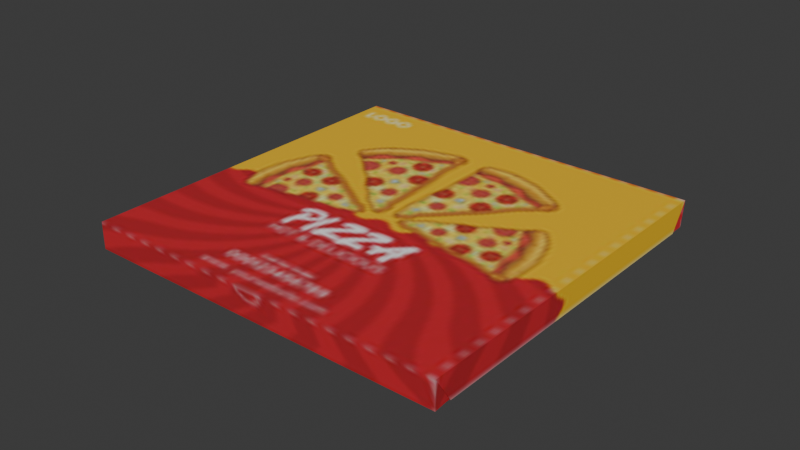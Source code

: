 # Source: Pizza.blend  (saved by Blender 5.2.45; exported with 4.5.12 LTS)
import bpy
from mathutils import Matrix  # noqa: F401  (used for matrix-valued properties, if any)

bpy.ops.wm.read_factory_settings(use_empty=True)
scene = bpy.context.scene
scene.name = 'Scene'

# ---- collections
col_collection = bpy.data.collections.new('Collection'); scene.collection.children.link(col_collection)

# ---- images (referenced by path relative to the original .blend; pixels are not part of the script)
import os
ASSET_DIR = os.environ.get("B2B_ASSET_DIR", "")  # directory of the original .blend (textures are referenced by path, not embedded)
HERE = os.path.dirname(os.path.abspath(__file__))  # packed textures are extracted next to this script under _unpacked/

def load_image(name, relpath, width, height, colorspace="sRGB"):
    """Load a texture the original file referenced (path relative to the .blend, or extracted next to this script)."""
    p = next((c for c in (os.path.join(HERE, relpath), os.path.join(ASSET_DIR, relpath)) if relpath and os.path.exists(c)), "")
    if p:
        img = bpy.data.images.load(p, check_existing=True)
        img.name = name
    else:  # same state as the original file: an image datablock whose file is absent (Cycles renders it pink)
        img = bpy.data.images.new(name, width, height)
        img.source = "FILE"
        img.filepath = "//" + (relpath or name)
    img.colorspace_settings.name = colorspace
    return img
img_image_11 = load_image('Image_11', '_unpacked/Image_11.fa6de92b.png', 256, 256, 'sRGB')

# ---- materials (node trees are filled in below, after node groups)
mat_material_015 = bpy.data.materials.new('Material.015')

# ---- material node trees
mat_material_015.use_nodes = True; mat_material_015.node_tree.nodes.clear()
_N = mat_material_015.node_tree.nodes; _L = mat_material_015.node_tree.links
n0 = _N.new('ShaderNodeBsdfPrincipled'); n0.name = 'Principled BSDF'; n0.location = (10, 300)
n0.inputs[2].default_value = 0.8691
n0.inputs[10].default_value = 0.005
n1 = _N.new('ShaderNodeOutputMaterial'); n1.name = 'Material Output'; n1.location = (300, 300)
n2 = _N.new('ShaderNodeTexImage'); n2.name = 'Image Texture'; n2.location = (-440, 210)
n2.label = 'BASE COLOR'
n2.image = img_image_11
_L.new(n0.outputs[0], n1.inputs[0])
_L.new(n2.outputs[0], n0.inputs[0])
n1.is_active_output = True

# ---- world
world_world = bpy.data.worlds.new('World'); scene.world = world_world
world_world.use_nodes = True; world_world.node_tree.nodes.clear()
_N = world_world.node_tree.nodes; _L = world_world.node_tree.links
n0 = _N.new('ShaderNodeOutputWorld'); n0.name = 'World Output'; n0.location = (200, 100)
n1 = _N.new('ShaderNodeBackground'); n1.name = 'Background'; n1.location = (-200, 100)
n1.inputs[0].default_value = (0.05088, 0.05088, 0.05088, 1.0)
_L.new(n1.outputs[0], n0.inputs[0])
n0.is_active_output = True
world_world.color = (0.05088, 0.05088, 0.05088)
world_world.sun_shadow_jitter_overblur = 0.0

# ---- meshes
me_object_14_001 = bpy.data.meshes.new('Object_14.001')
me_object_14_001.from_pydata([(3.196, -0.5537, 8.669), (-12.75, -0.5537, 7.286), (-11.37, -0.5537, -8.67), (4.579, -0.5537, -7.287), (-11.37, -0.5537, -8.67), (-11.38, -1.794, -8.53), (4.567, -1.794, -7.148), (4.579, -0.5537, -7.287), (4.579, -0.5537, -7.287), (4.567, -1.794, -7.148), (3.219, -1.794, 8.403), (3.196, -0.5537, 8.669), (-12.75, -0.5537, 7.286), (-12.73, -1.794, 7.02), (-11.38, -1.794, -8.53), (-11.37, -0.5537, -8.67), (3.327, -1.831, 8.567), (-12.86, -1.831, 7.163), (-11.48, -1.831, -8.792), (4.711, -1.831, -7.388), (4.711, -1.831, -7.388), (4.644, -0.6498, -6.616), (3.394, -0.6498, 7.795), (3.327, -1.831, 8.567), (-12.86, -1.831, 7.163), (-12.8, -0.6498, 6.391), (-11.55, -0.6498, -8.02), (-11.48, -1.831, -8.792), (-11.48, -1.831, -8.792), (-11.48, -0.6498, -8.792), (4.711, -0.6498, -7.388), (4.711, -1.831, -7.388), (3.196, -0.5537, 8.669), (3.327, -1.831, 8.567), (-12.86, -1.831, 7.163), (-12.75, -0.5537, 7.286), (4.711, -0.6498, -7.388), (4.554, -0.6498, -6.454), (4.565, -1.669, -6.453), (4.711, -1.831, -7.388), (-11.48, -1.831, -8.792), (-11.49, -0.6498, -7.845), (-11.48, -0.6498, -8.792)], [], [(0, 1, 2), (0, 2, 3), (4, 5, 6), (4, 6, 7), (8, 9, 10), (8, 10, 11), (12, 13, 14), (12, 14, 15), (16, 17, 18), (16, 18, 19), (20, 21, 22), (20, 22, 23), (24, 25, 26), (24, 26, 27), (28, 29, 30), (28, 30, 31), (32, 33, 34), (32, 34, 35), (36, 37, 38), (36, 38, 39), (40, 41, 42)])
me_object_14_001.polygons.foreach_set('use_smooth', [0, 0, 0, 0, 0, 1, 0, 1, 0, 0, 0, 0, 0, 0, 0, 0, 0, 0, 1, 1, 1])
_uv = me_object_14_001.uv_layers.new(name='UVMap')
_uv.uv.foreach_set('vector', [0.4431, 0.5032, 0.06795, 0.5032, 0.06795, 0.127, 0.4431, 0.5032, 0.06795, 0.127, 0.4431, 0.127, 0.06795, 0.127, 0.06795, 0.07887, 0.4431, 0.07887, 0.06795, 0.127, 0.4431, 0.07887, 0.4431, 0.127, 0.4431, 0.127, 0.4866, 0.1302, 0.4866, 0.4971, 0.4431, 0.127, 0.4866, 0.4971, 0.4431, 0.5032, 0.06795, 0.5032, 0.03086, 0.4971, 0.03086, 0.1302, 0.06795, 0.5032, 0.03086, 0.1302, 0.06795, 0.127, 0.4459, 0.5478, 0.06795, 0.5478, 0.06795, 0.9257, 0.4459, 0.5478, 0.06795, 0.9257, 0.4459, 0.9257, 0.4459, 0.9257, 0.4865, 0.9046, 0.4865, 0.5755, 0.4459, 0.9257, 0.4865, 0.5755, 0.4459, 0.5478, 0.06795, 0.5478, 0.02992, 0.5755, 0.02992, 0.9046, 0.06795, 0.5478, 0.02992, 0.9046, 0.06795, 0.9257, 0.06795, 0.9257, 0.091, 0.964, 0.4311, 0.964, 0.06795, 0.9257, 0.4311, 0.964, 0.4459, 0.9257, 0.4431, 0.5032, 0.4459, 0.5478, 0.06795, 0.5478, 0.4431, 0.5032, 0.06795, 0.5478, 0.06795, 0.5032, 0.4311, 0.964, 0.3825, 0.964, 0.3973, 0.9257, 0.4311, 0.964, 0.3973, 0.9257, 0.4459, 0.9257, 0.06795, 0.9257, 0.1359, 0.964, 0.091, 0.964])
me_object_14_001.materials.append(mat_material_015)
me_object_14_001.update()
me_object_14_001.normals_split_custom_set([tuple(v) for v in zip(*[iter([0.0, -1.0, -2.325e-09, 0.0, -1.0, -2.325e-09, 0.0, -1.0, -2.325e-09, 0.0, -1.0, 0.0, 0.0, -1.0, 0.0, 0.0, -1.0, 0.0, -0.08585, 0.1119, 0.99, -0.08585, 0.1119, 0.99, -0.08585, 0.1119, 0.99, -0.08585, 0.1119, 0.99, -0.08585, 0.1119, 0.99, -0.08585, 0.1119, 0.99, -0.9963, 3.941e-07, -0.08639, -0.9963, 3.941e-07, -0.08639, -0.9963, 3.941e-07, -0.08639, -0.9963, -2.22e-07, -0.08639, -0.9963, -2.22e-07, -0.08639, -0.9963, -2.22e-07, -0.08639, 0.9963, -1.576e-06, 0.08639, 0.9963, -1.576e-06, 0.08639, 0.9963, -1.576e-06, 0.08639, 0.9963, 1.092e-06, 0.08639, 0.9963, 1.092e-06, 0.08639, 0.9963, 1.092e-06, 0.08639, 0.0, -1.0, 5.496e-09, 0.0, -1.0, 5.496e-09, 0.0, -1.0, 5.496e-09, 0.0, -1.0, 0.0, 0.0, -1.0, 0.0, 0.0, -1.0, 0.0, 0.9963, 0.0, 0.08639, 0.9963, 0.0, 0.08639, 0.9963, 0.0, 0.08639, 0.9963, 1.411e-06, 0.08639, 0.9963, 1.411e-06, 0.08639, 0.9963, 1.411e-06, 0.08639, -0.9963, 0.0, -0.08639, -0.9963, 0.0, -0.08639, -0.9963, 0.0, -0.08639, -0.9963, 6.049e-07, -0.08639, -0.9963, 6.049e-07, -0.08639, -0.9963, 6.049e-07, -0.08639, 0.08639, 0.0, -0.9963, 0.08639, 0.0, -0.9963, 0.08639, 0.0, -0.9963, 0.08639, 0.0, -0.9963, 0.08639, 0.0, -0.9963, 0.08639, 0.0, -0.9963, 0.08606, 0.0877, -0.9924, 0.08606, 0.0877, -0.9924, 0.08606, 0.0877, -0.9924, 0.08606, 0.0877, -0.9924, 0.08606, 0.0877, -0.9924, 0.08606, 0.0877, -0.9924, 0.9871, 0.004972, 0.1599, 0.9871, 0.004905, 0.1598, 0.9872, 0.004801, 0.1597, 0.9871, 0.004972, 0.1599, 0.9872, 0.004801, 0.1597, 0.9871, 0.004874, 0.1598, -0.9999, 0.004861, -0.01245, -0.9999, 0.004837, -0.01241, -0.9999, 0.004893, -0.01249])] * 3)])

# ---- objects
ob_sketchfab_model = bpy.data.objects.new('Sketchfab_model', None)
ob_props_obj_cleaner_materialmerger_gles = bpy.data.objects.new('props.obj.cleaner.materialmerger.gles', None)
ob_object_16_001 = bpy.data.objects.new('Object_16.001', me_object_14_001)

# ---- transforms, parenting, visibility, modifiers, constraints
ob_sketchfab_model.location = (0.0, 0.0, 0.0)
ob_sketchfab_model.rotation_mode = 'QUATERNION'
ob_sketchfab_model.rotation_quaternion = (0.7071, -0.7071, 0.0, 0.0)
ob_sketchfab_model.empty_display_size = 0.001
ob_props_obj_cleaner_materialmerger_gles.parent = ob_sketchfab_model
ob_props_obj_cleaner_materialmerger_gles.location = (0.0, 0.0, 0.0)
ob_props_obj_cleaner_materialmerger_gles.rotation_mode = 'QUATERNION'
ob_props_obj_cleaner_materialmerger_gles.rotation_quaternion = (1.0, 0.0, 0.0, 0.0)
ob_props_obj_cleaner_materialmerger_gles.empty_display_size = 0.001
ob_object_16_001.parent = ob_props_obj_cleaner_materialmerger_gles
ob_object_16_001.location = (5.424, 3.648e-14, 5.258e-07)
ob_object_16_001.rotation_mode = 'QUATERNION'
ob_object_16_001.rotation_quaternion = (0.999, -1.389e-17, 0.04382, 5.887e-09)

# ---- collection membership
col_collection.objects.link(ob_sketchfab_model)
col_collection.objects.link(ob_props_obj_cleaner_materialmerger_gles)
col_collection.objects.link(ob_object_16_001)

# ---- scene / render settings (as saved in the file)
scene.frame_start = 1; scene.frame_end = 250; scene.frame_set(1)
scene.render.engine = 'BLENDER_EEVEE_NEXT'
scene.render.bake_bias = 0.0
scene.render.bake_samples = 0
scene.render.compositor_device = 'GPU'
scene.eevee.use_volume_custom_range = False
scene.eevee.fast_gi_thickness_near = 0.1
scene.eevee.fast_gi_thickness_far = 0.0
scene.eevee.ray_tracing_options.screen_trace_thickness = 0.1
bpy.context.view_layer.update()

# ---- added for rendering (the .blend has no active camera and no usable light): camera, sun
cam_auto = bpy.data.cameras.new('AutoCamera')
cam_auto.lens = 50.0
cam_auto.sensor_width = 36.0
cam_auto.clip_end = 1000.0
ob_auto_camera = bpy.data.objects.new('AutoCamera', cam_auto)
scene.collection.objects.link(ob_auto_camera)
ob_auto_camera.location = (26.2266, -29.5474, 21.0877)
ob_auto_camera.rotation_euler = (1.09748, -7.21219e-08, 0.694738)
scene.camera = ob_auto_camera
light_auto_sun = bpy.data.lights.new('AutoSun', 'SUN')
light_auto_sun.energy = 3.0
light_auto_sun.angle = 0.0523599
ob_auto_sun = bpy.data.objects.new('AutoSun', light_auto_sun)
scene.collection.objects.link(ob_auto_sun)
ob_auto_sun.rotation_euler = (0.872665, 0.174533, 0.523599)
bpy.context.view_layer.update()
